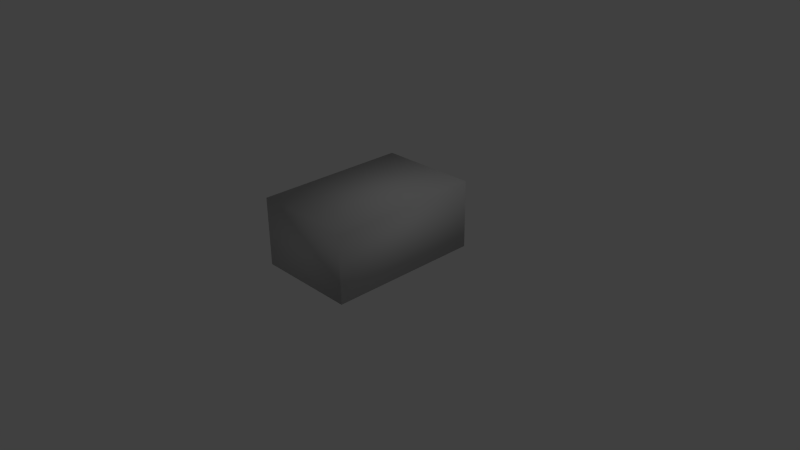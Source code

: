 # Source: GD_Ammo_30_ca.blend  (saved by Blender 2.66.1; exported with 4.5.12 LTS)
import bpy
from mathutils import Matrix  # noqa: F401  (used for matrix-valued properties, if any)

bpy.ops.wm.read_factory_settings(use_empty=True)
scene = bpy.context.scene
scene.name = 'Scene'

# ---- collections
col_collection_1 = bpy.data.collections.new('Collection 1'); scene.collection.children.link(col_collection_1)

# ---- materials (node trees are filled in below, after node groups)
mat_standardmaterial = bpy.data.materials.new('Standardmaterial')
mat_standardmaterial.alpha_threshold = 0.0
mat_standardmaterial.use_transparent_shadow = False
mat_standardmaterial.diffuse_color = (0.588, 0.588, 0.588, 1.0)
mat_standardmaterial.specular_color = (0.0, 0.0, 0.0)
mat_standardmaterial.roughness = 0.5
mat_standardmaterial.specular_intensity = 1.0
mat_standardmaterial.line_color = (0.0, 0.0, 0.0, 1.0)

# ---- material node trees

# ---- world
world_world = bpy.data.worlds.new('World'); scene.world = world_world
world_world.color = (0.05088, 0.05088, 0.05088)
world_world.use_sun_shadow = False
world_world.sun_shadow_jitter_overblur = 0.0
world_world.cycles.sampling_method = 'MANUAL'
world_world.cycles.sample_map_resolution = 256

# ---- cameras
cam_camera = bpy.data.cameras.new('Camera')
cam_camera.clip_end = 100.0
cam_camera.lens = 35.0
cam_camera.sensor_width = 32.0
cam_camera.sensor_height = 18.0
cam_camera.ortho_scale = 7.314
cam_camera.dof.focus_distance = 0.0
cam_camera.dof.aperture_fstop = 128.0

# ---- lights
light_lamp = bpy.data.lights.new('Lamp', 'POINT')
light_lamp.transmission_factor = 0.0
light_lamp.cutoff_distance = 30.0
light_lamp.energy = 100.0
light_lamp.shadow_buffer_clip_start = 1.001
light_lamp.shadow_soft_size = 0.1
light_lamp.shadow_maximum_resolution = 0.006
light_lamp.use_absolute_resolution = True
light_lamp.cycles.use_multiple_importance_sampling = False

# ---- meshes
me_object001 = bpy.data.meshes.new('Object001')
me_object001.from_pydata([(-0.7, 0.9205, 1.093), (-0.7, 0.9205, -0.99), (-0.7, 0.0, -0.99), (-0.7, 0.0, 1.093), (0.6632, 0.9205, -0.99), (0.6632, 0.0, -0.99), (0.6632, 0.9205, 1.093), (0.6632, 0.0, 1.093)], [], [(0, 1, 2, 3), (1, 4, 5, 2), (0, 6, 4, 1), (7, 4, 6, 3), (6, 0, 3), (2, 5, 7, 3), (5, 4, 7)])
me_object001.polygons.foreach_set('use_smooth', [True] * 7)
_k = set([(0, 1), (0, 3), (0, 6), (1, 2), (1, 4), (2, 3), (2, 5), (3, 6), (3, 7), (4, 5), (4, 6), (4, 7), (5, 7)])
me_object001.attributes.new('sharp_edge', 'BOOLEAN', 'EDGE').data.foreach_set('value', [ (min(e.vertices), max(e.vertices)) in _k for e in me_object001.edges])
_uv = me_object001.uv_layers.new(name='UVMap')
_uv.uv.foreach_set('vector', [0.0068, 0.5575, 0.2761, 0.5575, 0.2761, 0.3597, 0.0068, 0.3597, 0.7985, 0.3448, 0.7985, 0.1982, 0.6794, 0.1982, 0.6794, 0.3448, 0.0054, 0.5571, 0.0054, 0.3596, 0.2769, 0.3596, 0.2769, 0.5571, 0.0134, 0.3597, 0.2788, 0.5575, 0.0134, 0.5575, 0.0134, 0.3597, 0.7986, 0.1989, 0.7986, 0.3462, 0.682, 0.3462, 0.927, 0.1471, 0.927, 0.0209, 0.7222, 0.0209, 0.7222, 0.1471, 0.2788, 0.3597, 0.2788, 0.5575, 0.0134, 0.3597])
me_object001.materials.append(mat_standardmaterial)
me_object001.use_remesh_preserve_volume = False
me_object001.use_remesh_preserve_attributes = False
me_object001.use_mirror_vertex_groups = False
me_object001.update()

# ---- objects
ob_object001 = bpy.data.objects.new('Object001', me_object001)
ob_lamp = bpy.data.objects.new('Lamp', light_lamp)
ob_camera = bpy.data.objects.new('Camera', cam_camera)

# ---- transforms, parenting, visibility, modifiers, constraints
ob_object001.location = (0.0, 0.0, 0.0)
ob_object001.rotation_euler = (1.571, -0.0, 0.0)
ob_object001.lineart.crease_threshold = 0.0
ob_lamp.location = (4.076, 1.005, 5.904)
ob_lamp.rotation_euler = (0.6503, 0.05522, 1.866)
ob_lamp.lock_rotations_4d = False
ob_lamp.empty_display_type = 'ARROWS'
ob_lamp.color = (0.0, 0.0, 0.0, 0.0)
ob_lamp.lineart.crease_threshold = 0.0
ob_camera.location = (7.481, -6.508, 5.344)
ob_camera.rotation_euler = (1.109, 0.01082, 0.8149)
ob_camera.lock_rotations_4d = False
ob_camera.empty_display_type = 'ARROWS'
ob_camera.color = (0.0, 0.0, 0.0, 0.0)
ob_camera.display_type = 'WIRE'
ob_camera.lineart.crease_threshold = 0.0

# ---- collection membership
col_collection_1.objects.link(ob_object001)
col_collection_1.objects.link(ob_lamp)
col_collection_1.objects.link(ob_camera)

# ---- scene / render settings (as saved in the file)
scene.camera = ob_camera
scene.frame_start = 1; scene.frame_end = 250; scene.frame_set(1)
scene.render.engine = 'BLENDER_EEVEE_NEXT'
scene.render.image_settings.color_mode = 'RGB'
scene.render.image_settings.compression = 90
scene.render.resolution_percentage = 50
scene.render.dither_intensity = 0.0
scene.render.bake_margin = 2
scene.cycles.use_denoising = False
scene.cycles.samples = 10
scene.cycles.sampling_pattern = 'TABULATED_SOBOL'
scene.cycles.light_sampling_threshold = 0.0
scene.cycles.use_adaptive_sampling = False
scene.cycles.use_light_tree = False
scene.cycles.blur_glossy = 0.0
scene.cycles.volume_bounces = 1
scene.cycles.pixel_filter_type = 'GAUSSIAN'
scene.cycles.sample_clamp_indirect = 0.0
scene.view_settings.view_transform = 'Standard'
bpy.context.view_layer.update()
